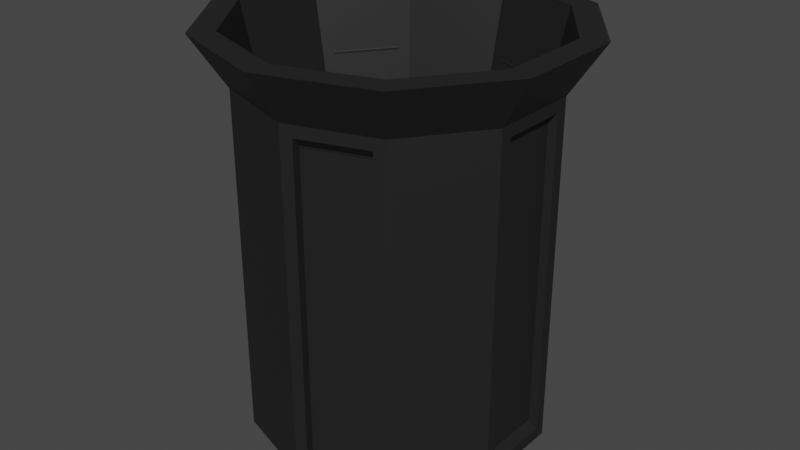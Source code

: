 # Source: TrashCan_02.blend  (saved by Blender 2.90.8; exported with 4.5.12 LTS)
import bpy
from mathutils import Matrix  # noqa: F401  (used for matrix-valued properties, if any)

bpy.ops.wm.read_factory_settings(use_empty=True)
scene = bpy.context.scene
scene.name = 'Scene'

# ---- collections
col_collection = bpy.data.collections.new('Collection'); scene.collection.children.link(col_collection)

# ---- materials (node trees are filled in below, after node groups)
mat_blacktrashcan02 = bpy.data.materials.new('BlackTrashCan02')
mat_blacktrashcan02.use_transparent_shadow = False

# ---- material node trees
mat_blacktrashcan02.use_nodes = True; mat_blacktrashcan02.node_tree.nodes.clear()
_N = mat_blacktrashcan02.node_tree.nodes; _L = mat_blacktrashcan02.node_tree.links
n0 = _N.new('ShaderNodeBsdfPrincipled'); n0.name = 'Principled BSDF'; n0.location = (10, 300)
n0.distribution = 'GGX'
n0.subsurface_method = 'BURLEY'
n0.inputs[0].default_value = (0.0137, 0.0137, 0.0137, 1.0)
n0.inputs[3].default_value = 1.45
n0.inputs[27].default_value = (0.0, 0.0, 0.0, 1.0)
n0.inputs[28].default_value = 1.0
n1 = _N.new('ShaderNodeOutputMaterial'); n1.name = 'Material Output'; n1.location = (300, 300)
_L.new(n0.outputs[0], n1.inputs[0])
n1.is_active_output = True

# ---- world
world_world = bpy.data.worlds.new('World'); scene.world = world_world
world_world.use_nodes = True; world_world.node_tree.nodes.clear()
_N = world_world.node_tree.nodes; _L = world_world.node_tree.links
n0 = _N.new('ShaderNodeOutputWorld'); n0.name = 'World Output'; n0.location = (300, 300)
n1 = _N.new('ShaderNodeBackground'); n1.name = 'Background'; n1.location = (10, 300)
n1.inputs[0].default_value = (0.05088, 0.05088, 0.05088, 1.0)
_L.new(n1.outputs[0], n0.inputs[0])
n0.is_active_output = True
world_world.color = (0.05088, 0.05088, 0.05088)
world_world.use_sun_shadow = False
world_world.sun_shadow_jitter_overblur = 0.0

# ---- meshes
me_cylinder_009 = bpy.data.meshes.new('Cylinder.009')
me_cylinder_009.from_pydata([(-3.232e-08, 1.356, -1.877), (-3.232e-08, 1.356, 1.289), (0.7969, 1.097, -1.877), (0.7969, 1.097, 1.289), (1.289, 0.4189, -1.877), (1.289, 0.4189, 1.289), (1.289, -0.4189, -1.877), (1.289, -0.4189, 1.289), (0.7969, -1.097, -1.877), (0.7969, -1.097, 1.289), (-1.508e-07, -1.356, -1.877), (-1.508e-07, -1.356, 1.289), (-0.7969, -1.097, -1.877), (-0.7969, -1.097, 1.289), (-1.289, -0.4189, -1.877), (-1.289, -0.4189, 1.289), (-1.289, 0.4189, -1.877), (-1.289, 0.4189, 1.289), (-0.7969, 1.097, -1.877), (-0.7969, 1.097, 1.289), (0.9728, 1.339, 1.75), (-3.364e-08, 1.655, 1.75), (1.574, 0.5114, 1.75), (1.574, -0.5114, 1.75), (0.9728, -1.339, 1.75), (-1.783e-07, -1.655, 1.75), (-0.9728, -1.339, 1.75), (-1.574, -0.5114, 1.75), (-1.574, 0.5114, 1.75), (-0.9728, 1.339, 1.75), (0.8376, 1.153, 1.75), (-5.526e-08, 1.425, 1.75), (-0.8376, 1.153, 1.75), (-1.355, 0.4403, 1.75), (-1.355, -0.4403, 1.75), (-0.8376, -1.153, 1.75), (-1.531e-07, -1.425, 1.75), (0.8376, -1.153, 1.75), (1.355, -0.4403, 1.75), (1.355, 0.4403, 1.75), (0.3929, 0.5408, -1.739), (-3.454e-08, 0.6685, -1.739), (0.6357, 0.2066, -1.739), (-0.3929, 0.5408, -1.739), (-0.6357, 0.2066, -1.739), (-0.6357, -0.2066, -1.739), (-0.3929, -0.5408, -1.739), (-8.043e-08, -0.6685, -1.739), (0.3929, -0.5408, -1.739), (0.6357, -0.2066, -1.739), (0.09979, 1.323, -1.772), (0.09979, 1.323, 1.185), (0.6971, 1.129, 1.185), (0.6971, 1.129, -1.772), (1.289, 0.314, -1.772), (1.289, 0.314, 1.185), (1.289, -0.314, 1.185), (1.289, -0.314, -1.772), (0.6971, -1.129, -1.772), (0.6971, -1.129, 1.185), (0.09979, -1.323, 1.185), (0.09979, -1.323, -1.772), (-0.8585, -1.012, -1.772), (-0.8585, -1.012, 1.185), (-1.228, -0.5038, 1.185), (-1.228, -0.5038, -1.772), (-1.228, 0.5038, -1.772), (-1.228, 0.5038, 1.185), (-0.8585, 1.012, 1.185), (-0.8585, 1.012, -1.772), (0.09425, 1.25, -1.69), (0.09425, 1.25, 1.103), (0.6584, 1.067, -1.69), (0.6584, 1.067, 1.103), (1.218, 0.2966, 1.103), (1.218, 0.2966, -1.69), (1.218, -0.2966, -1.69), (1.218, -0.2966, 1.103), (0.6584, -1.067, 1.103), (0.6584, -1.067, -1.69), (0.09425, -1.25, -1.69), (0.09425, -1.25, 1.103), (-0.8109, -0.9558, 1.103), (-0.8109, -0.9558, -1.69), (-1.16, -0.4759, -1.69), (-1.16, -0.4759, 1.103), (-1.16, 0.4759, 1.103), (-1.16, 0.4759, -1.69), (-0.8109, 0.9558, -1.69), (-0.8109, 0.9558, 1.103)], [], [(57, 54, 75, 76), (2, 3, 5, 4), (58, 59, 78, 79), (6, 7, 9, 8), (53, 50, 70, 72), (10, 11, 13, 12), (54, 55, 74, 75), (14, 15, 17, 16), (19, 17, 28, 29), (50, 51, 71, 70), (18, 19, 1, 0), (0, 2, 4, 6, 8, 10, 12, 14, 16, 18), (32, 33, 44, 43), (17, 15, 27, 28), (15, 13, 26, 27), (13, 11, 25, 26), (11, 9, 24, 25), (9, 7, 23, 24), (3, 1, 21, 20), (7, 5, 22, 23), (5, 3, 20, 22), (1, 19, 29, 21), (20, 21, 31, 30), (21, 29, 32, 31), (29, 28, 33, 32), (28, 27, 34, 33), (27, 26, 35, 34), (26, 25, 36, 35), (25, 24, 37, 36), (24, 23, 38, 37), (23, 22, 39, 38), (22, 20, 30, 39), (40, 41, 43, 44, 45, 46, 47, 48, 49, 42), (30, 31, 41, 40), (36, 37, 48, 47), (33, 34, 45, 44), (39, 30, 40, 42), (37, 38, 49, 48), (34, 35, 46, 45), (31, 32, 43, 41), (38, 39, 42, 49), (35, 36, 47, 46), (0, 1, 51, 50), (1, 3, 52, 51), (3, 2, 53, 52), (2, 0, 50, 53), (4, 5, 55, 54), (5, 7, 56, 55), (7, 6, 57, 56), (6, 4, 54, 57), (8, 9, 59, 58), (9, 11, 60, 59), (11, 10, 61, 60), (10, 8, 58, 61), (12, 13, 63, 62), (13, 15, 64, 63), (15, 14, 65, 64), (14, 12, 62, 65), (16, 17, 67, 66), (17, 19, 68, 67), (19, 18, 69, 68), (18, 16, 66, 69), (70, 71, 73, 72), (75, 74, 77, 76), (79, 78, 81, 80), (83, 82, 85, 84), (87, 86, 89, 88), (62, 63, 82, 83), (51, 52, 73, 71), (61, 58, 79, 80), (66, 67, 86, 87), (55, 56, 77, 74), (65, 62, 83, 84), (52, 53, 72, 73), (59, 60, 81, 78), (69, 66, 87, 88), (56, 57, 76, 77), (63, 64, 85, 82), (60, 61, 80, 81), (67, 68, 89, 86), (64, 65, 84, 85), (68, 69, 88, 89)])
_uv = me_cylinder_009.uv_layers.new(name='UVMap')
_uv.uv.foreach_set('vector', [0.7125, 0.5166, 0.7875, 0.5166, 0.7875, 0.5166, 0.7125, 0.5166, 0.9, 0.5, 0.9, 1.0, 0.8, 1.0, 0.8, 0.5, 0.5875, 0.5166, 0.5875, 0.9834, 0.5875, 0.9834, 0.5875, 0.5166, 0.7, 0.5, 0.7, 1.0, 0.6, 1.0, 0.6, 0.5, 0.9125, 0.5166, 0.9875, 0.5166, 0.9875, 0.5166, 0.9125, 0.5166, 0.5, 0.5, 0.5, 1.0, 0.4, 1.0, 0.4, 0.5, 0.7875, 0.5166, 0.7875, 0.9834, 0.7875, 0.9834, 0.7875, 0.5166, 0.3, 0.5, 0.3, 1.0, 0.2, 1.0, 0.2, 0.5, 0.1, 1.0, 0.2, 1.0, 0.2, 1.0, 0.1, 1.0, 0.9875, 0.5166, 0.9875, 0.9834, 0.9875, 0.9834, 0.9875, 0.5166, 0.1, 0.5, 0.1, 1.0, -7.451e-08, 1.0, -7.451e-08, 0.5, 0.75, 0.49, 0.8911, 0.4442, 0.9783, 0.3242, 0.9783, 0.1758, 0.8911, 0.05584, 0.75, 0.01, 0.6089, 0.05584, 0.5217, 0.1758, 0.5217, 0.3242, 0.6089, 0.4442, 0.1285, 0.4172, 0.05347, 0.3139, 0.05347, 0.3139, 0.1285, 0.4172, 0.2, 1.0, 0.3, 1.0, 0.3, 1.0, 0.2, 1.0, 0.3, 1.0, 0.4, 1.0, 0.4, 1.0, 0.3, 1.0, 0.4, 1.0, 0.5, 1.0, 0.5, 1.0, 0.4, 1.0, 0.5, 1.0, 0.6, 1.0, 0.6, 1.0, 0.5, 1.0, 0.6, 1.0, 0.7, 1.0, 0.7, 1.0, 0.6, 1.0, 0.9, 1.0, 1.0, 1.0, 1.0, 1.0, 0.9, 1.0, 0.7, 1.0, 0.8, 1.0, 0.8, 1.0, 0.7, 1.0, 0.8, 1.0, 0.9, 1.0, 0.9, 1.0, 0.8, 1.0, -7.451e-08, 1.0, 0.1, 1.0, 0.1, 1.0, -7.451e-08, 1.0, 0.3911, 0.4442, 0.25, 0.49, 0.25, 0.4566, 0.3715, 0.4172, 0.25, 0.49, 0.1089, 0.4442, 0.1285, 0.4172, 0.25, 0.4566, 0.1089, 0.4442, 0.02175, 0.3242, 0.05347, 0.3139, 0.1285, 0.4172, 0.02175, 0.3242, 0.02175, 0.1758, 0.05347, 0.1861, 0.05347, 0.3139, 0.02175, 0.1758, 0.1089, 0.05584, 0.1285, 0.08282, 0.05347, 0.1861, 0.1089, 0.05584, 0.25, 0.01, 0.25, 0.04335, 0.1285, 0.08282, 0.25, 0.01, 0.3911, 0.05584, 0.3715, 0.08282, 0.25, 0.04335, 0.3911, 0.05584, 0.4783, 0.1758, 0.4465, 0.1861, 0.3715, 0.08282, 0.4783, 0.1758, 0.4783, 0.3242, 0.4465, 0.3139, 0.4465, 0.1861, 0.4783, 0.3242, 0.3911, 0.4442, 0.3715, 0.4172, 0.4465, 0.3139, 0.3715, 0.4172, 0.25, 0.4566, 0.1285, 0.4172, 0.05347, 0.3139, 0.05347, 0.1861, 0.1285, 0.08282, 0.25, 0.04335, 0.3715, 0.08282, 0.4465, 0.1861, 0.4465, 0.3139, 0.3715, 0.4172, 0.25, 0.4566, 0.25, 0.4566, 0.3715, 0.4172, 0.25, 0.04335, 0.3715, 0.08282, 0.3715, 0.08282, 0.25, 0.04335, 0.05347, 0.3139, 0.05347, 0.1861, 0.05347, 0.1861, 0.05347, 0.3139, 0.4465, 0.3139, 0.3715, 0.4172, 0.3715, 0.4172, 0.4465, 0.3139, 0.3715, 0.08282, 0.4465, 0.1861, 0.4465, 0.1861, 0.3715, 0.08282, 0.05347, 0.1861, 0.1285, 0.08282, 0.1285, 0.08282, 0.05347, 0.1861, 0.25, 0.4566, 0.1285, 0.4172, 0.1285, 0.4172, 0.25, 0.4566, 0.4465, 0.1861, 0.4465, 0.3139, 0.4465, 0.3139, 0.4465, 0.1861, 0.1285, 0.08282, 0.25, 0.04335, 0.25, 0.04335, 0.1285, 0.08282, 1.0, 0.5, 1.0, 1.0, 0.9875, 0.9834, 0.9875, 0.5166, 1.0, 1.0, 0.9, 1.0, 0.9125, 0.9834, 0.9875, 0.9834, 0.9, 1.0, 0.9, 0.5, 0.9125, 0.5166, 0.9125, 0.9834, 0.9, 0.5, 1.0, 0.5, 0.9875, 0.5166, 0.9125, 0.5166, 0.8, 0.5, 0.8, 1.0, 0.7875, 0.9834, 0.7875, 0.5166, 0.8, 1.0, 0.7, 1.0, 0.7125, 0.9834, 0.7875, 0.9834, 0.7, 1.0, 0.7, 0.5, 0.7125, 0.5166, 0.7125, 0.9834, 0.7, 0.5, 0.8, 0.5, 0.7875, 0.5166, 0.7125, 0.5166, 0.6, 0.5, 0.6, 1.0, 0.5875, 0.9834, 0.5875, 0.5166, 0.6, 1.0, 0.5, 1.0, 0.5125, 0.9834, 0.5875, 0.9834, 0.5, 1.0, 0.5, 0.5, 0.5125, 0.5166, 0.5125, 0.9834, 0.5, 0.5, 0.6, 0.5, 0.5875, 0.5166, 0.5125, 0.5166, 0.4, 0.5, 0.4, 1.0, 0.3875, 0.9834, 0.3875, 0.5166, 0.4, 1.0, 0.3, 1.0, 0.3125, 0.9834, 0.3875, 0.9834, 0.3, 1.0, 0.3, 0.5, 0.3125, 0.5166, 0.3125, 0.9834, 0.3, 0.5, 0.4, 0.5, 0.3875, 0.5166, 0.3125, 0.5166, 0.2, 0.5, 0.2, 1.0, 0.1875, 0.9834, 0.1875, 0.5166, 0.2, 1.0, 0.1, 1.0, 0.1125, 0.9834, 0.1875, 0.9834, 0.1, 1.0, 0.1, 0.5, 0.1125, 0.5166, 0.1125, 0.9834, 0.1, 0.5, 0.2, 0.5, 0.1875, 0.5166, 0.1125, 0.5166, 0.9875, 0.5166, 0.9875, 0.9834, 0.9125, 0.9834, 0.9125, 0.5166, 0.7875, 0.5166, 0.7875, 0.9834, 0.7125, 0.9834, 0.7125, 0.5166, 0.5875, 0.5166, 0.5875, 0.9834, 0.5125, 0.9834, 0.5125, 0.5166, 0.3875, 0.5166, 0.3875, 0.9834, 0.3125, 0.9834, 0.3125, 0.5166, 0.1875, 0.5166, 0.1875, 0.9834, 0.1125, 0.9834, 0.1125, 0.5166, 0.3875, 0.5166, 0.3875, 0.9834, 0.3875, 0.9834, 0.3875, 0.5166, 0.9875, 0.9834, 0.9125, 0.9834, 0.9125, 0.9834, 0.9875, 0.9834, 0.5125, 0.5166, 0.5875, 0.5166, 0.5875, 0.5166, 0.5125, 0.5166, 0.1875, 0.5166, 0.1875, 0.9834, 0.1875, 0.9834, 0.1875, 0.5166, 0.7875, 0.9834, 0.7125, 0.9834, 0.7125, 0.9834, 0.7875, 0.9834, 0.3125, 0.5166, 0.3875, 0.5166, 0.3875, 0.5166, 0.3125, 0.5166, 0.9125, 0.9834, 0.9125, 0.5166, 0.9125, 0.5166, 0.9125, 0.9834, 0.5875, 0.9834, 0.5125, 0.9834, 0.5125, 0.9834, 0.5875, 0.9834, 0.1125, 0.5166, 0.1875, 0.5166, 0.1875, 0.5166, 0.1125, 0.5166, 0.7125, 0.9834, 0.7125, 0.5166, 0.7125, 0.5166, 0.7125, 0.9834, 0.3875, 0.9834, 0.3125, 0.9834, 0.3125, 0.9834, 0.3875, 0.9834, 0.5125, 0.9834, 0.5125, 0.5166, 0.5125, 0.5166, 0.5125, 0.9834, 0.1875, 0.9834, 0.1125, 0.9834, 0.1125, 0.9834, 0.1875, 0.9834, 0.3125, 0.9834, 0.3125, 0.5166, 0.3125, 0.5166, 0.3125, 0.9834, 0.1125, 0.9834, 0.1125, 0.5166, 0.1125, 0.5166, 0.1125, 0.9834])
me_cylinder_009.materials.append(mat_blacktrashcan02)
me_cylinder_009.use_remesh_fix_poles = True
me_cylinder_009.use_remesh_preserve_attributes = False
me_cylinder_009.use_mirror_vertex_groups = False
me_cylinder_009.update()

# ---- objects
ob_trashcan_02 = bpy.data.objects.new('TrashCan_02', me_cylinder_009)

# ---- transforms, parenting, visibility, modifiers, constraints
ob_trashcan_02.location = (0.0, 0.0, 0.0)
ob_trashcan_02.lineart.crease_threshold = 0.0

# ---- collection membership
col_collection.objects.link(ob_trashcan_02)

# ---- scene / render settings (as saved in the file)
scene.frame_start = 1; scene.frame_end = 250; scene.frame_set(1)
scene.render.engine = 'BLENDER_EEVEE_NEXT'
scene.cycles.use_denoising = False
scene.cycles.samples = 128
scene.cycles.sampling_pattern = 'TABULATED_SOBOL'
scene.cycles.use_adaptive_sampling = False
scene.cycles.use_light_tree = False
scene.view_settings.view_transform = 'Filmic'
bpy.context.view_layer.update()

# ---- added for rendering (the .blend has no active camera and no usable light): camera, sun
cam_auto = bpy.data.cameras.new('AutoCamera')
cam_auto.lens = 50.0
cam_auto.sensor_width = 36.0
cam_auto.clip_end = 1000.0
ob_auto_camera = bpy.data.objects.new('AutoCamera', cam_auto)
scene.collection.objects.link(ob_auto_camera)
ob_auto_camera.location = (5.39631, -6.47557, 4.25382)
ob_auto_camera.rotation_euler = (1.09748, -7.21219e-08, 0.694738)
scene.camera = ob_auto_camera
light_auto_sun = bpy.data.lights.new('AutoSun', 'SUN')
light_auto_sun.energy = 3.0
light_auto_sun.angle = 0.0523599
ob_auto_sun = bpy.data.objects.new('AutoSun', light_auto_sun)
scene.collection.objects.link(ob_auto_sun)
ob_auto_sun.rotation_euler = (0.872665, 0.174533, 0.523599)
bpy.context.view_layer.update()
